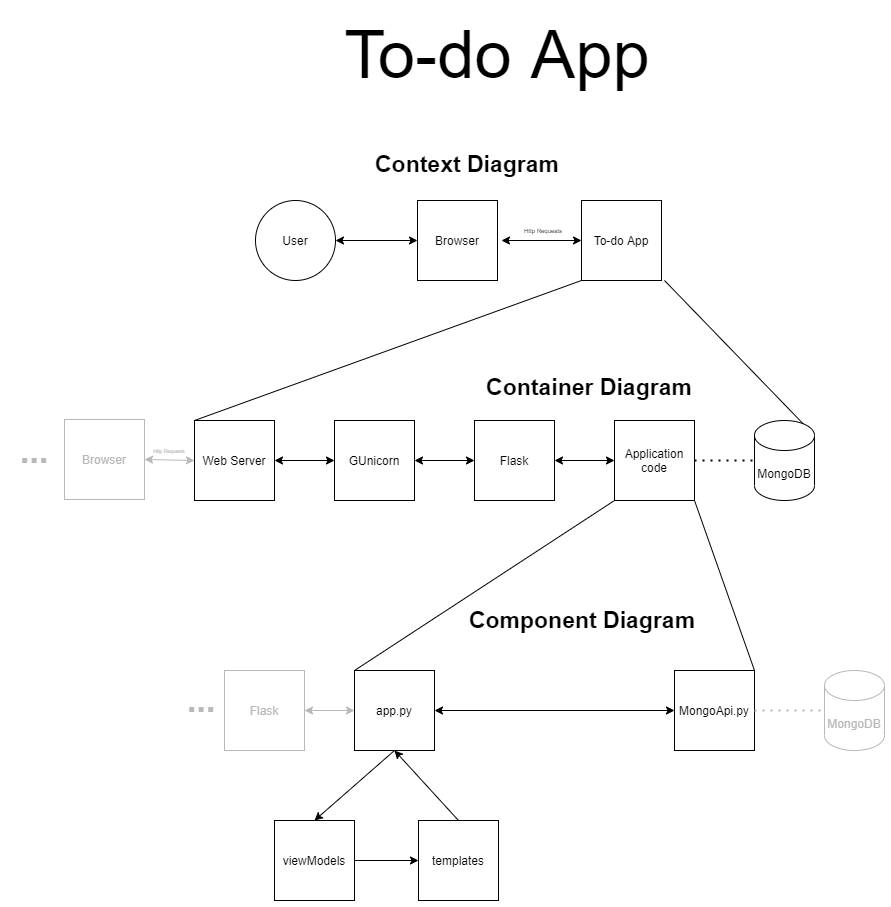

The diagram above was exported from draw.io. Its source (the exported page's mxGraphModel, read from the mxfile embedded in the PNG):
<mxGraphModel dx="2310" dy="827" grid="1" gridSize="10" guides="1" tooltips="1" connect="1" arrows="1" fold="1" page="1" pageScale="1" pageWidth="827" pageHeight="1169" math="0" shadow="0">
  <root>
    <mxCell id="0" />
    <mxCell id="1" parent="0" />
    <mxCell id="PsRAF-PgpvE2BTDjVwX2-1" value="User" style="ellipse;whiteSpace=wrap;html=1;aspect=fixed;" parent="1" vertex="1">
      <mxGeometry x="171" y="286" width="80" height="80" as="geometry" />
    </mxCell>
    <mxCell id="PsRAF-PgpvE2BTDjVwX2-3" value="To-do App" style="whiteSpace=wrap;html=1;aspect=fixed;" parent="1" vertex="1">
      <mxGeometry x="497" y="286" width="80" height="80" as="geometry" />
    </mxCell>
    <mxCell id="PsRAF-PgpvE2BTDjVwX2-6" value="" style="endArrow=classic;startArrow=classic;html=1;entryX=0;entryY=0.5;entryDx=0;entryDy=0;" parent="1" target="PsRAF-PgpvE2BTDjVwX2-3" edge="1">
      <mxGeometry width="50" height="50" relative="1" as="geometry">
        <mxPoint x="417" y="326" as="sourcePoint" />
        <mxPoint x="467" y="276" as="targetPoint" />
      </mxGeometry>
    </mxCell>
    <mxCell id="PsRAF-PgpvE2BTDjVwX2-8" value="&lt;font style=&quot;font-size: 23px&quot;&gt;&lt;b&gt;Context Diagram&lt;/b&gt;&lt;/font&gt;" style="text;html=1;strokeColor=none;fillColor=none;align=center;verticalAlign=middle;whiteSpace=wrap;rounded=0;" parent="1" vertex="1">
      <mxGeometry x="278" y="240" width="210" height="20" as="geometry" />
    </mxCell>
    <mxCell id="PsRAF-PgpvE2BTDjVwX2-9" value="&lt;font style=&quot;font-size: 23px&quot;&gt;&lt;b&gt;Component Diagram&lt;/b&gt;&lt;/font&gt;" style="text;html=1;strokeColor=none;fillColor=none;align=center;verticalAlign=middle;whiteSpace=wrap;rounded=0;" parent="1" vertex="1">
      <mxGeometry x="380" y="696" width="236" height="20" as="geometry" />
    </mxCell>
    <mxCell id="PsRAF-PgpvE2BTDjVwX2-10" value="&lt;font style=&quot;font-size: 23px&quot;&gt;&lt;b&gt;Container Diagram&lt;/b&gt;&lt;/font&gt;" style="text;html=1;strokeColor=none;fillColor=none;align=center;verticalAlign=middle;whiteSpace=wrap;rounded=0;" parent="1" vertex="1">
      <mxGeometry x="400" y="463" width="210" height="20" as="geometry" />
    </mxCell>
    <mxCell id="PsRAF-PgpvE2BTDjVwX2-12" value="Browser" style="whiteSpace=wrap;html=1;aspect=fixed;" parent="1" vertex="1">
      <mxGeometry x="333" y="286" width="80" height="80" as="geometry" />
    </mxCell>
    <mxCell id="PsRAF-PgpvE2BTDjVwX2-13" value="" style="endArrow=classic;startArrow=classic;html=1;exitX=1;exitY=0.5;exitDx=0;exitDy=0;entryX=0;entryY=0.5;entryDx=0;entryDy=0;" parent="1" source="PsRAF-PgpvE2BTDjVwX2-1" target="PsRAF-PgpvE2BTDjVwX2-12" edge="1">
      <mxGeometry width="50" height="50" relative="1" as="geometry">
        <mxPoint x="453" y="506" as="sourcePoint" />
        <mxPoint x="503" y="456" as="targetPoint" />
      </mxGeometry>
    </mxCell>
    <mxCell id="PsRAF-PgpvE2BTDjVwX2-15" value="Web Server" style="whiteSpace=wrap;html=1;aspect=fixed;" parent="1" vertex="1">
      <mxGeometry x="110" y="506" width="80" height="80" as="geometry" />
    </mxCell>
    <mxCell id="PsRAF-PgpvE2BTDjVwX2-17" value="GUnicorn" style="whiteSpace=wrap;html=1;aspect=fixed;" parent="1" vertex="1">
      <mxGeometry x="250" y="506" width="80" height="80" as="geometry" />
    </mxCell>
    <mxCell id="PsRAF-PgpvE2BTDjVwX2-19" value="Flask" style="whiteSpace=wrap;html=1;aspect=fixed;" parent="1" vertex="1">
      <mxGeometry x="390.0000000000002" y="506.00000000000006" width="80" height="80" as="geometry" />
    </mxCell>
    <mxCell id="PsRAF-PgpvE2BTDjVwX2-22" value="Application code" style="whiteSpace=wrap;html=1;aspect=fixed;" parent="1" vertex="1">
      <mxGeometry x="530" y="506" width="80" height="80" as="geometry" />
    </mxCell>
    <mxCell id="PsRAF-PgpvE2BTDjVwX2-23" value="" style="endArrow=classic;startArrow=classic;html=1;entryX=0;entryY=0.5;entryDx=0;entryDy=0;exitX=1;exitY=0.5;exitDx=0;exitDy=0;" parent="1" source="PsRAF-PgpvE2BTDjVwX2-19" target="PsRAF-PgpvE2BTDjVwX2-22" edge="1">
      <mxGeometry width="50" height="50" relative="1" as="geometry">
        <mxPoint x="390" y="516" as="sourcePoint" />
        <mxPoint x="440" y="466" as="targetPoint" />
      </mxGeometry>
    </mxCell>
    <mxCell id="PsRAF-PgpvE2BTDjVwX2-24" value="" style="endArrow=classic;startArrow=classic;html=1;exitX=1;exitY=0.5;exitDx=0;exitDy=0;entryX=0;entryY=0.5;entryDx=0;entryDy=0;" parent="1" source="PsRAF-PgpvE2BTDjVwX2-17" target="PsRAF-PgpvE2BTDjVwX2-19" edge="1">
      <mxGeometry width="50" height="50" relative="1" as="geometry">
        <mxPoint x="390" y="516" as="sourcePoint" />
        <mxPoint x="440" y="466" as="targetPoint" />
      </mxGeometry>
    </mxCell>
    <mxCell id="PsRAF-PgpvE2BTDjVwX2-25" value="" style="endArrow=classic;startArrow=classic;html=1;exitX=1;exitY=0.5;exitDx=0;exitDy=0;" parent="1" source="PsRAF-PgpvE2BTDjVwX2-15" target="PsRAF-PgpvE2BTDjVwX2-17" edge="1">
      <mxGeometry width="50" height="50" relative="1" as="geometry">
        <mxPoint x="390" y="516" as="sourcePoint" />
        <mxPoint x="440" y="466" as="targetPoint" />
      </mxGeometry>
    </mxCell>
    <mxCell id="PsRAF-PgpvE2BTDjVwX2-28" value="" style="endArrow=none;html=1;entryX=0;entryY=1;entryDx=0;entryDy=0;exitX=0;exitY=0;exitDx=0;exitDy=0;" parent="1" source="PsRAF-PgpvE2BTDjVwX2-15" target="PsRAF-PgpvE2BTDjVwX2-3" edge="1">
      <mxGeometry width="50" height="50" relative="1" as="geometry">
        <mxPoint x="90" y="496" as="sourcePoint" />
        <mxPoint x="140" y="446" as="targetPoint" />
      </mxGeometry>
    </mxCell>
    <mxCell id="PsRAF-PgpvE2BTDjVwX2-29" value="" style="endArrow=none;html=1;exitX=1;exitY=0;exitDx=0;exitDy=15;exitPerimeter=0;" parent="1" source="PsRAF-PgpvE2BTDjVwX2-37" edge="1">
      <mxGeometry width="50" height="50" relative="1" as="geometry">
        <mxPoint x="750" y="506" as="sourcePoint" />
        <mxPoint x="580" y="366" as="targetPoint" />
      </mxGeometry>
    </mxCell>
    <mxCell id="PsRAF-PgpvE2BTDjVwX2-30" value="" style="endArrow=none;html=1;entryX=0;entryY=1;entryDx=0;entryDy=0;exitX=0;exitY=0;exitDx=0;exitDy=0;" parent="1" source="PsRAF-PgpvE2BTDjVwX2-32" target="PsRAF-PgpvE2BTDjVwX2-22" edge="1">
      <mxGeometry width="50" height="50" relative="1" as="geometry">
        <mxPoint x="125" y="756" as="sourcePoint" />
        <mxPoint x="175" y="706" as="targetPoint" />
      </mxGeometry>
    </mxCell>
    <mxCell id="PsRAF-PgpvE2BTDjVwX2-31" value="" style="endArrow=none;html=1;entryX=1;entryY=1;entryDx=0;entryDy=0;exitX=1;exitY=0;exitDx=0;exitDy=0;" parent="1" source="PsRAF-PgpvE2BTDjVwX2-34" target="PsRAF-PgpvE2BTDjVwX2-22" edge="1">
      <mxGeometry width="50" height="50" relative="1" as="geometry">
        <mxPoint x="750" y="756" as="sourcePoint" />
        <mxPoint x="650" y="676" as="targetPoint" />
      </mxGeometry>
    </mxCell>
    <mxCell id="PsRAF-PgpvE2BTDjVwX2-32" value="app.py" style="whiteSpace=wrap;html=1;aspect=fixed;" parent="1" vertex="1">
      <mxGeometry x="270" y="756" width="80" height="80" as="geometry" />
    </mxCell>
    <mxCell id="PsRAF-PgpvE2BTDjVwX2-33" value="" style="endArrow=classic;startArrow=classic;html=1;exitX=1;exitY=0.5;exitDx=0;exitDy=0;" parent="1" source="PsRAF-PgpvE2BTDjVwX2-32" target="PsRAF-PgpvE2BTDjVwX2-34" edge="1">
      <mxGeometry width="50" height="50" relative="1" as="geometry">
        <mxPoint x="210" y="866" as="sourcePoint" />
        <mxPoint x="210" y="846" as="targetPoint" />
      </mxGeometry>
    </mxCell>
    <mxCell id="PsRAF-PgpvE2BTDjVwX2-34" value="MongoApi.py" style="whiteSpace=wrap;html=1;aspect=fixed;" parent="1" vertex="1">
      <mxGeometry x="590" y="756" width="80" height="80" as="geometry" />
    </mxCell>
    <mxCell id="PsRAF-PgpvE2BTDjVwX2-36" value="viewModels" style="whiteSpace=wrap;html=1;aspect=fixed;" parent="1" vertex="1">
      <mxGeometry x="190" y="906" width="80" height="80" as="geometry" />
    </mxCell>
    <mxCell id="PsRAF-PgpvE2BTDjVwX2-37" value="&lt;span&gt;MongoDB&lt;/span&gt;" style="shape=cylinder3;whiteSpace=wrap;html=1;boundedLbl=1;backgroundOutline=1;size=15;" parent="1" vertex="1">
      <mxGeometry x="670" y="506" width="60" height="80" as="geometry" />
    </mxCell>
    <mxCell id="PsRAF-PgpvE2BTDjVwX2-41" value="" style="endArrow=none;dashed=1;html=1;dashPattern=1 3;strokeWidth=2;entryX=0;entryY=0.5;entryDx=0;entryDy=0;entryPerimeter=0;exitX=1;exitY=0.5;exitDx=0;exitDy=0;" parent="1" source="PsRAF-PgpvE2BTDjVwX2-22" target="PsRAF-PgpvE2BTDjVwX2-37" edge="1">
      <mxGeometry width="50" height="50" relative="1" as="geometry">
        <mxPoint x="460" y="806" as="sourcePoint" />
        <mxPoint x="510" y="756" as="targetPoint" />
      </mxGeometry>
    </mxCell>
    <mxCell id="PsRAF-PgpvE2BTDjVwX2-43" value="templates" style="whiteSpace=wrap;html=1;aspect=fixed;" parent="1" vertex="1">
      <mxGeometry x="334" y="906" width="80" height="80" as="geometry" />
    </mxCell>
    <mxCell id="PsRAF-PgpvE2BTDjVwX2-44" value="" style="endArrow=classic;html=1;entryX=0;entryY=0.5;entryDx=0;entryDy=0;exitX=1;exitY=0.5;exitDx=0;exitDy=0;" parent="1" source="PsRAF-PgpvE2BTDjVwX2-36" target="PsRAF-PgpvE2BTDjVwX2-43" edge="1">
      <mxGeometry width="50" height="50" relative="1" as="geometry">
        <mxPoint x="280" y="1006" as="sourcePoint" />
        <mxPoint x="280" y="876" as="targetPoint" />
      </mxGeometry>
    </mxCell>
    <mxCell id="PsRAF-PgpvE2BTDjVwX2-45" value="" style="endArrow=classic;html=1;exitX=0.5;exitY=0;exitDx=0;exitDy=0;entryX=0.5;entryY=1;entryDx=0;entryDy=0;" parent="1" source="PsRAF-PgpvE2BTDjVwX2-43" target="PsRAF-PgpvE2BTDjVwX2-32" edge="1">
      <mxGeometry width="50" height="50" relative="1" as="geometry">
        <mxPoint x="290" y="956" as="sourcePoint" />
        <mxPoint x="240" y="886" as="targetPoint" />
      </mxGeometry>
    </mxCell>
    <mxCell id="PsRAF-PgpvE2BTDjVwX2-46" value="" style="endArrow=classic;html=1;exitX=0.5;exitY=1;exitDx=0;exitDy=0;entryX=0.5;entryY=0;entryDx=0;entryDy=0;" parent="1" source="PsRAF-PgpvE2BTDjVwX2-32" target="PsRAF-PgpvE2BTDjVwX2-36" edge="1">
      <mxGeometry width="50" height="50" relative="1" as="geometry">
        <mxPoint x="40" y="956" as="sourcePoint" />
        <mxPoint x="90" y="906" as="targetPoint" />
      </mxGeometry>
    </mxCell>
    <mxCell id="PsRAF-PgpvE2BTDjVwX2-47" value="&lt;font style=&quot;font-size: 67px&quot;&gt;To-do App&lt;/font&gt;" style="text;html=1;strokeColor=none;fillColor=none;align=center;verticalAlign=middle;whiteSpace=wrap;rounded=0;" parent="1" vertex="1">
      <mxGeometry x="243" y="130" width="340" height="20" as="geometry" />
    </mxCell>
    <mxCell id="vH1s4ASK3zFDETTdaUEE-2" value="&lt;font color=&quot;#b8b8b8&quot;&gt;Browser&lt;/font&gt;" style="whiteSpace=wrap;html=1;aspect=fixed;strokeColor=#B8B8B8;" vertex="1" parent="1">
      <mxGeometry x="-20" y="505" width="80" height="80" as="geometry" />
    </mxCell>
    <mxCell id="vH1s4ASK3zFDETTdaUEE-4" value="" style="endArrow=classic;startArrow=classic;html=1;exitX=1;exitY=0.5;exitDx=0;exitDy=0;entryX=0;entryY=0.5;entryDx=0;entryDy=0;strokeColor=#B8B8B8;" edge="1" parent="1" source="vH1s4ASK3zFDETTdaUEE-2" target="PsRAF-PgpvE2BTDjVwX2-15">
      <mxGeometry width="50" height="50" relative="1" as="geometry">
        <mxPoint x="390" y="500" as="sourcePoint" />
        <mxPoint x="440" y="450" as="targetPoint" />
      </mxGeometry>
    </mxCell>
    <mxCell id="vH1s4ASK3zFDETTdaUEE-5" value="..." style="text;html=1;strokeColor=none;fillColor=none;align=center;verticalAlign=middle;whiteSpace=wrap;rounded=0;fontSize=34;fontColor=#B8B8B8;fontStyle=1" vertex="1" parent="1">
      <mxGeometry x="-70" y="526" width="40" height="20" as="geometry" />
    </mxCell>
    <mxCell id="vH1s4ASK3zFDETTdaUEE-6" value="Flask" style="whiteSpace=wrap;html=1;aspect=fixed;strokeColor=#B8B8B8;fontColor=#B8B8B8;" vertex="1" parent="1">
      <mxGeometry x="140.00000000000023" y="756" width="80" height="80" as="geometry" />
    </mxCell>
    <mxCell id="vH1s4ASK3zFDETTdaUEE-7" value="" style="endArrow=classic;startArrow=classic;html=1;fontSize=34;fontColor=#B8B8B8;exitX=1;exitY=0.5;exitDx=0;exitDy=0;entryX=0;entryY=0.5;entryDx=0;entryDy=0;strokeColor=#B8B8B8;" edge="1" parent="1" source="vH1s4ASK3zFDETTdaUEE-6" target="PsRAF-PgpvE2BTDjVwX2-32">
      <mxGeometry width="50" height="50" relative="1" as="geometry">
        <mxPoint x="390" y="700" as="sourcePoint" />
        <mxPoint x="440" y="650" as="targetPoint" />
      </mxGeometry>
    </mxCell>
    <mxCell id="vH1s4ASK3zFDETTdaUEE-8" value="..." style="text;html=1;strokeColor=none;fillColor=none;align=center;verticalAlign=middle;whiteSpace=wrap;rounded=0;fontSize=34;fontColor=#B8B8B8;fontStyle=1" vertex="1" parent="1">
      <mxGeometry x="97" y="775" width="40" height="20" as="geometry" />
    </mxCell>
    <mxCell id="vH1s4ASK3zFDETTdaUEE-9" value="&lt;span&gt;MongoDB&lt;/span&gt;" style="shape=cylinder3;whiteSpace=wrap;html=1;boundedLbl=1;backgroundOutline=1;size=15;fontColor=#B8B8B8;strokeColor=#B8B8B8;" vertex="1" parent="1">
      <mxGeometry x="740" y="756" width="60" height="80" as="geometry" />
    </mxCell>
    <mxCell id="vH1s4ASK3zFDETTdaUEE-10" value="" style="endArrow=none;dashed=1;html=1;dashPattern=1 3;strokeWidth=2;entryX=0;entryY=0.5;entryDx=0;entryDy=0;entryPerimeter=0;exitX=1;exitY=0.5;exitDx=0;exitDy=0;fontColor=#B8B8B8;strokeColor=#B8B8B8;" edge="1" parent="1" source="PsRAF-PgpvE2BTDjVwX2-34" target="vH1s4ASK3zFDETTdaUEE-9">
      <mxGeometry width="50" height="50" relative="1" as="geometry">
        <mxPoint x="620" y="556" as="sourcePoint" />
        <mxPoint x="680" y="556" as="targetPoint" />
      </mxGeometry>
    </mxCell>
    <mxCell id="vH1s4ASK3zFDETTdaUEE-12" value="Http Requests" style="text;html=1;strokeColor=none;fillColor=none;align=center;verticalAlign=middle;whiteSpace=wrap;rounded=0;fontSize=6;" vertex="1" parent="1">
      <mxGeometry x="434" y="307" width="50" height="20" as="geometry" />
    </mxCell>
    <mxCell id="vH1s4ASK3zFDETTdaUEE-13" value="Http Requests" style="text;html=1;strokeColor=none;fillColor=none;align=center;verticalAlign=middle;whiteSpace=wrap;rounded=0;fontSize=5;fontColor=#B8B8B8;" vertex="1" parent="1">
      <mxGeometry x="60" y="526" width="50" height="20" as="geometry" />
    </mxCell>
  </root>
</mxGraphModel>